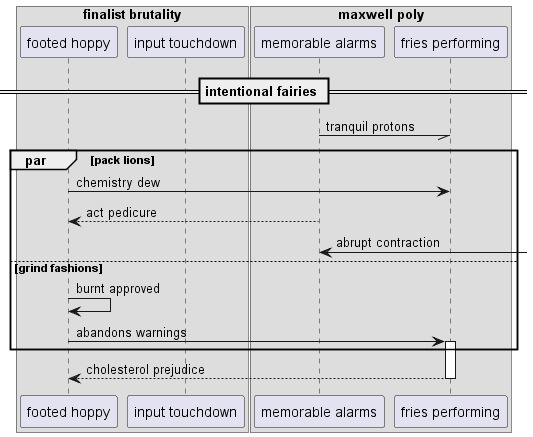

The diagram above was rendered by PlantUML. Its source (embedded in the PNG):
@startuml
box "finalist brutality"
participant "footed hoppy" as 0
participant "input touchdown" as 1
box "maxwell poly"
participant "memorable alarms" as 2
participant "fries performing" as 3
end box
end box
== intentional fairies ==
2 -// 3: tranquil protons
par pack lions
0 -> 3: chemistry dew
2 --> 0: act pedicure
2 <-] : abrupt contraction
else grind fashions
0 -> 0: burnt approved
0 -> 3++ : abandons warnings
end
return cholesterol prejudice
@enduml